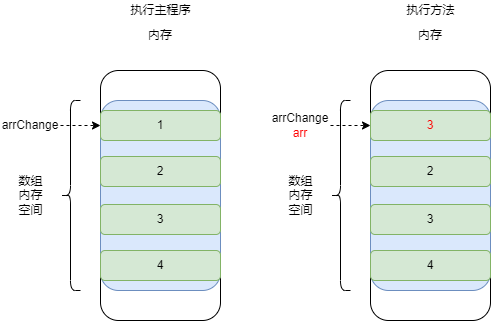

The diagram above was exported from draw.io. Its source (the exported page's mxGraphModel, read from the mxfile embedded in the PNG):
<mxGraphModel dx="1102" dy="442" grid="1" gridSize="10" guides="1" tooltips="1" connect="1" arrows="1" fold="1" page="1" pageScale="1" pageWidth="827" pageHeight="1169" math="0" shadow="0">
  <root>
    <mxCell id="0" />
    <mxCell id="1" parent="0" />
    <mxCell id="N2LShVFNdtEZFpgMQKRM-1" value="" style="rounded=1;whiteSpace=wrap;html=1;" vertex="1" parent="1">
      <mxGeometry x="269" y="350" width="120" height="250" as="geometry" />
    </mxCell>
    <mxCell id="N2LShVFNdtEZFpgMQKRM-2" value="" style="rounded=1;whiteSpace=wrap;html=1;fillColor=#dae8fc;strokeColor=#6c8ebf;" vertex="1" parent="1">
      <mxGeometry x="269" y="380" width="120" height="190" as="geometry" />
    </mxCell>
    <mxCell id="N2LShVFNdtEZFpgMQKRM-3" value="1" style="rounded=1;whiteSpace=wrap;html=1;fillColor=#d5e8d4;strokeColor=#82b366;" vertex="1" parent="1">
      <mxGeometry x="269" y="390" width="120" height="30" as="geometry" />
    </mxCell>
    <mxCell id="N2LShVFNdtEZFpgMQKRM-6" value="2" style="rounded=1;whiteSpace=wrap;html=1;fillColor=#d5e8d4;strokeColor=#82b366;" vertex="1" parent="1">
      <mxGeometry x="269" y="436" width="120" height="30" as="geometry" />
    </mxCell>
    <mxCell id="N2LShVFNdtEZFpgMQKRM-7" value="3" style="rounded=1;whiteSpace=wrap;html=1;fillColor=#d5e8d4;strokeColor=#82b366;" vertex="1" parent="1">
      <mxGeometry x="269" y="484" width="120" height="30" as="geometry" />
    </mxCell>
    <mxCell id="N2LShVFNdtEZFpgMQKRM-8" value="4" style="rounded=1;whiteSpace=wrap;html=1;fillColor=#d5e8d4;strokeColor=#82b366;" vertex="1" parent="1">
      <mxGeometry x="269" y="530" width="120" height="30" as="geometry" />
    </mxCell>
    <mxCell id="N2LShVFNdtEZFpgMQKRM-9" value="内存" style="text;html=1;strokeColor=none;fillColor=none;align=center;verticalAlign=middle;whiteSpace=wrap;rounded=0;dashed=1;" vertex="1" parent="1">
      <mxGeometry x="299" y="300" width="60" height="30" as="geometry" />
    </mxCell>
    <mxCell id="N2LShVFNdtEZFpgMQKRM-15" style="edgeStyle=orthogonalEdgeStyle;rounded=0;orthogonalLoop=1;jettySize=auto;html=1;exitX=1;exitY=0.5;exitDx=0;exitDy=0;entryX=0;entryY=0.5;entryDx=0;entryDy=0;dashed=1;" edge="1" parent="1" source="N2LShVFNdtEZFpgMQKRM-10" target="N2LShVFNdtEZFpgMQKRM-3">
      <mxGeometry relative="1" as="geometry" />
    </mxCell>
    <mxCell id="N2LShVFNdtEZFpgMQKRM-10" value="arrChange" style="text;html=1;strokeColor=none;fillColor=none;align=center;verticalAlign=middle;whiteSpace=wrap;rounded=0;" vertex="1" parent="1">
      <mxGeometry x="169" y="390" width="60" height="30" as="geometry" />
    </mxCell>
    <mxCell id="N2LShVFNdtEZFpgMQKRM-13" value="" style="shape=curlyBracket;whiteSpace=wrap;html=1;rounded=1;" vertex="1" parent="1">
      <mxGeometry x="229" y="380" width="20" height="190" as="geometry" />
    </mxCell>
    <mxCell id="N2LShVFNdtEZFpgMQKRM-16" value="数组&lt;br&gt;内存&lt;br&gt;空间" style="text;html=1;align=center;verticalAlign=middle;resizable=0;points=[];autosize=1;strokeColor=none;fillColor=none;" vertex="1" parent="1">
      <mxGeometry x="179" y="450" width="40" height="50" as="geometry" />
    </mxCell>
    <mxCell id="N2LShVFNdtEZFpgMQKRM-17" value="执行主程序" style="text;html=1;align=center;verticalAlign=middle;resizable=0;points=[];autosize=1;strokeColor=none;fillColor=none;" vertex="1" parent="1">
      <mxGeometry x="289" y="280" width="80" height="20" as="geometry" />
    </mxCell>
    <mxCell id="N2LShVFNdtEZFpgMQKRM-18" value="执行方法" style="text;html=1;align=center;verticalAlign=middle;resizable=0;points=[];autosize=1;strokeColor=none;fillColor=none;" vertex="1" parent="1">
      <mxGeometry x="569" y="280" width="60" height="20" as="geometry" />
    </mxCell>
    <mxCell id="N2LShVFNdtEZFpgMQKRM-19" value="" style="rounded=1;whiteSpace=wrap;html=1;" vertex="1" parent="1">
      <mxGeometry x="539" y="350" width="120" height="250" as="geometry" />
    </mxCell>
    <mxCell id="N2LShVFNdtEZFpgMQKRM-20" value="" style="rounded=1;whiteSpace=wrap;html=1;fillColor=#dae8fc;strokeColor=#6c8ebf;" vertex="1" parent="1">
      <mxGeometry x="539" y="380" width="120" height="190" as="geometry" />
    </mxCell>
    <mxCell id="N2LShVFNdtEZFpgMQKRM-21" value="&lt;font color=&quot;#ff0000&quot;&gt;3&lt;/font&gt;" style="rounded=1;whiteSpace=wrap;html=1;fillColor=#d5e8d4;strokeColor=#82b366;" vertex="1" parent="1">
      <mxGeometry x="539" y="390" width="120" height="30" as="geometry" />
    </mxCell>
    <mxCell id="N2LShVFNdtEZFpgMQKRM-22" value="2" style="rounded=1;whiteSpace=wrap;html=1;fillColor=#d5e8d4;strokeColor=#82b366;" vertex="1" parent="1">
      <mxGeometry x="539" y="436" width="120" height="30" as="geometry" />
    </mxCell>
    <mxCell id="N2LShVFNdtEZFpgMQKRM-23" value="3" style="rounded=1;whiteSpace=wrap;html=1;fillColor=#d5e8d4;strokeColor=#82b366;" vertex="1" parent="1">
      <mxGeometry x="539" y="484" width="120" height="30" as="geometry" />
    </mxCell>
    <mxCell id="N2LShVFNdtEZFpgMQKRM-24" value="4" style="rounded=1;whiteSpace=wrap;html=1;fillColor=#d5e8d4;strokeColor=#82b366;" vertex="1" parent="1">
      <mxGeometry x="539" y="530" width="120" height="30" as="geometry" />
    </mxCell>
    <mxCell id="N2LShVFNdtEZFpgMQKRM-25" style="edgeStyle=orthogonalEdgeStyle;rounded=0;orthogonalLoop=1;jettySize=auto;html=1;exitX=1;exitY=0.5;exitDx=0;exitDy=0;entryX=0;entryY=0.5;entryDx=0;entryDy=0;dashed=1;" edge="1" parent="1" source="N2LShVFNdtEZFpgMQKRM-26" target="N2LShVFNdtEZFpgMQKRM-21">
      <mxGeometry relative="1" as="geometry" />
    </mxCell>
    <mxCell id="N2LShVFNdtEZFpgMQKRM-26" value="arrChange&lt;br&gt;&lt;font color=&quot;#ff0000&quot;&gt;arr&lt;/font&gt;" style="text;html=1;strokeColor=none;fillColor=none;align=center;verticalAlign=middle;whiteSpace=wrap;rounded=0;" vertex="1" parent="1">
      <mxGeometry x="439" y="390" width="60" height="30" as="geometry" />
    </mxCell>
    <mxCell id="N2LShVFNdtEZFpgMQKRM-27" value="" style="shape=curlyBracket;whiteSpace=wrap;html=1;rounded=1;" vertex="1" parent="1">
      <mxGeometry x="499" y="380" width="20" height="190" as="geometry" />
    </mxCell>
    <mxCell id="N2LShVFNdtEZFpgMQKRM-28" value="数组&lt;br&gt;内存&lt;br&gt;空间" style="text;html=1;align=center;verticalAlign=middle;resizable=0;points=[];autosize=1;strokeColor=none;fillColor=none;" vertex="1" parent="1">
      <mxGeometry x="449" y="450" width="40" height="50" as="geometry" />
    </mxCell>
    <mxCell id="N2LShVFNdtEZFpgMQKRM-29" value="内存" style="text;html=1;strokeColor=none;fillColor=none;align=center;verticalAlign=middle;whiteSpace=wrap;rounded=0;dashed=1;" vertex="1" parent="1">
      <mxGeometry x="569" y="300" width="60" height="30" as="geometry" />
    </mxCell>
  </root>
</mxGraphModel>